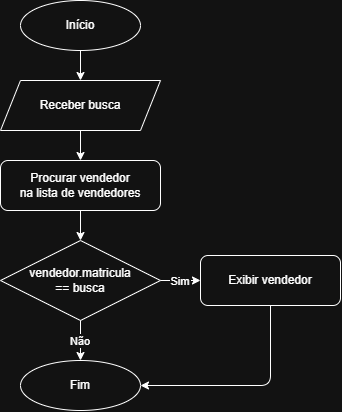

The diagram above was exported from draw.io. Its source (the exported page's mxGraphModel, read from the mxfile embedded in the PNG):
<mxGraphModel dx="1022" dy="564" grid="1" gridSize="10" guides="1" tooltips="1" connect="1" arrows="1" fold="1" page="1" pageScale="1" pageWidth="827" pageHeight="1169" math="0" shadow="0">
  <root>
    <mxCell id="0" />
    <mxCell id="1" parent="0" />
    <mxCell id="2" parent="1" style="ellipse;whiteSpace=wrap;html=1;" value="Início" vertex="1">
      <mxGeometry height="50" width="120" x="340" y="40" as="geometry" />
    </mxCell>
    <mxCell id="3" parent="1" style="shape=parallelogram;perimeter=parallelogramPerimeter;whiteSpace=wrap;html=1;fixedSize=1;" value="Receber busca" vertex="1">
      <mxGeometry height="50" width="160" x="320" y="120" as="geometry" />
    </mxCell>
    <mxCell id="4" parent="1" style="rounded=1;whiteSpace=wrap;html=1;" value="Procurar vendedor&lt;br&gt;na lista de vendedores" vertex="1">
      <mxGeometry height="50" width="160" x="320" y="200" as="geometry" />
    </mxCell>
    <mxCell id="5" parent="1" style="rhombus;whiteSpace=wrap;html=1;" value="vendedor.matricula&lt;br&gt;== busca" vertex="1">
      <mxGeometry height="80" width="160" x="320" y="280" as="geometry" />
    </mxCell>
    <mxCell id="6" parent="1" style="rounded=1;whiteSpace=wrap;html=1;" value="Exibir vendedor" vertex="1">
      <mxGeometry height="50" width="140" x="520" y="295" as="geometry" />
    </mxCell>
    <mxCell id="7" parent="1" style="ellipse;whiteSpace=wrap;html=1;" value="Fim" vertex="1">
      <mxGeometry height="50" width="120" x="340" y="400" as="geometry" />
    </mxCell>
    <mxCell id="e1" edge="1" parent="1" source="2" target="3">
      <mxGeometry relative="1" as="geometry" />
    </mxCell>
    <mxCell id="e2" edge="1" parent="1" source="3" target="4">
      <mxGeometry relative="1" as="geometry" />
    </mxCell>
    <mxCell id="e3" edge="1" parent="1" source="4" target="5">
      <mxGeometry relative="1" as="geometry" />
    </mxCell>
    <mxCell id="e4" edge="1" parent="1" source="5" target="6" value="Sim">
      <mxGeometry relative="1" as="geometry" />
    </mxCell>
    <mxCell id="e5" edge="1" parent="1" source="5" target="7" value="Não">
      <mxGeometry relative="1" as="geometry" />
    </mxCell>
    <mxCell id="e6" edge="1" parent="1" source="6" target="7">
      <mxGeometry relative="1" as="geometry">
        <Array as="points">
          <mxPoint x="590" y="425" />
        </Array>
      </mxGeometry>
    </mxCell>
  </root>
</mxGraphModel>